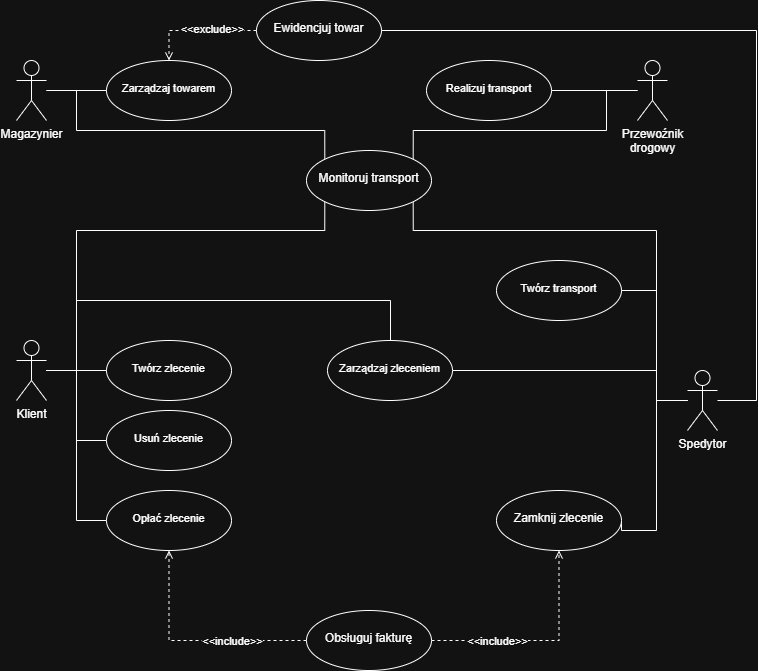

The diagram above was exported from draw.io. Its source (the exported page's mxGraphModel, read from the mxfile embedded in the PNG):
<mxGraphModel dx="1286" dy="678" grid="1" gridSize="10" guides="1" tooltips="1" connect="1" arrows="1" fold="1" page="1" pageScale="1" pageWidth="827" pageHeight="1169" math="0" shadow="0">
  <root>
    <mxCell id="0" />
    <mxCell id="1" parent="0" />
    <mxCell id="oGUUPmm3ic9gE02Bkabq-20" edge="1" parent="1" source="oGUUPmm3ic9gE02Bkabq-9" style="edgeStyle=orthogonalEdgeStyle;rounded=0;orthogonalLoop=1;jettySize=auto;html=1;endArrow=none;endFill=0;" target="oGUUPmm3ic9gE02Bkabq-19" value="">
      <mxGeometry relative="1" as="geometry" />
    </mxCell>
    <mxCell id="CoR0yLhvJ335UT5GYh2F-10" edge="1" parent="1" source="oGUUPmm3ic9gE02Bkabq-9" style="edgeStyle=orthogonalEdgeStyle;rounded=0;orthogonalLoop=1;jettySize=auto;html=1;entryX=0;entryY=0;entryDx=0;entryDy=0;endArrow=none;endFill=0;" target="oGUUPmm3ic9gE02Bkabq-37">
      <mxGeometry relative="1" as="geometry">
        <Array as="points">
          <mxPoint x="100" y="110" />
          <mxPoint x="100" y="150" />
          <mxPoint x="348" y="150" />
        </Array>
      </mxGeometry>
    </mxCell>
    <mxCell id="oGUUPmm3ic9gE02Bkabq-9" parent="1" style="shape=umlActor;verticalLabelPosition=bottom;verticalAlign=top;html=1;outlineConnect=0;" value="Magazynier" vertex="1">
      <mxGeometry height="60" width="30" x="40" y="80" as="geometry" />
    </mxCell>
    <mxCell id="oGUUPmm3ic9gE02Bkabq-36" edge="1" parent="1" source="oGUUPmm3ic9gE02Bkabq-11" style="edgeStyle=orthogonalEdgeStyle;rounded=0;orthogonalLoop=1;jettySize=auto;html=1;entryX=1;entryY=0.5;entryDx=0;entryDy=0;endArrow=none;endFill=0;" target="oGUUPmm3ic9gE02Bkabq-35">
      <mxGeometry relative="1" as="geometry" />
    </mxCell>
    <mxCell id="CoR0yLhvJ335UT5GYh2F-12" edge="1" parent="1" source="oGUUPmm3ic9gE02Bkabq-11" style="edgeStyle=orthogonalEdgeStyle;rounded=0;orthogonalLoop=1;jettySize=auto;html=1;entryX=1;entryY=0;entryDx=0;entryDy=0;endArrow=none;endFill=0;" target="oGUUPmm3ic9gE02Bkabq-37">
      <mxGeometry relative="1" as="geometry">
        <Array as="points">
          <mxPoint x="630" y="110" />
          <mxPoint x="630" y="150" />
          <mxPoint x="437" y="150" />
        </Array>
      </mxGeometry>
    </mxCell>
    <mxCell id="oGUUPmm3ic9gE02Bkabq-11" parent="1" style="shape=umlActor;verticalLabelPosition=bottom;verticalAlign=top;html=1;outlineConnect=0;" value="Przewoźnik&lt;div&gt;drogowy&lt;/div&gt;" vertex="1">
      <mxGeometry height="60" width="30" x="661" y="80" as="geometry" />
    </mxCell>
    <mxCell id="oGUUPmm3ic9gE02Bkabq-28" edge="1" parent="1" source="oGUUPmm3ic9gE02Bkabq-12" style="edgeStyle=orthogonalEdgeStyle;rounded=0;orthogonalLoop=1;jettySize=auto;html=1;entryX=0;entryY=0.5;entryDx=0;entryDy=0;endArrow=none;endFill=0;" target="oGUUPmm3ic9gE02Bkabq-27">
      <mxGeometry relative="1" as="geometry" />
    </mxCell>
    <mxCell id="oGUUPmm3ic9gE02Bkabq-30" edge="1" parent="1" source="oGUUPmm3ic9gE02Bkabq-12" style="edgeStyle=orthogonalEdgeStyle;rounded=0;orthogonalLoop=1;jettySize=auto;html=1;entryX=0;entryY=0.5;entryDx=0;entryDy=0;endArrow=none;endFill=0;" target="oGUUPmm3ic9gE02Bkabq-29">
      <mxGeometry relative="1" as="geometry" />
    </mxCell>
    <mxCell id="oGUUPmm3ic9gE02Bkabq-34" edge="1" parent="1" source="oGUUPmm3ic9gE02Bkabq-12" style="edgeStyle=orthogonalEdgeStyle;rounded=0;orthogonalLoop=1;jettySize=auto;html=1;entryX=0;entryY=0.5;entryDx=0;entryDy=0;endArrow=none;endFill=0;" target="oGUUPmm3ic9gE02Bkabq-33">
      <mxGeometry relative="1" as="geometry" />
    </mxCell>
    <mxCell id="CoR0yLhvJ335UT5GYh2F-11" edge="1" parent="1" source="oGUUPmm3ic9gE02Bkabq-12" style="edgeStyle=orthogonalEdgeStyle;rounded=0;orthogonalLoop=1;jettySize=auto;html=1;entryX=0;entryY=1;entryDx=0;entryDy=0;endArrow=none;endFill=0;" target="oGUUPmm3ic9gE02Bkabq-37">
      <mxGeometry relative="1" as="geometry">
        <Array as="points">
          <mxPoint x="100" y="390" />
          <mxPoint x="100" y="250" />
          <mxPoint x="348" y="250" />
        </Array>
      </mxGeometry>
    </mxCell>
    <mxCell id="oGUUPmm3ic9gE02Bkabq-12" parent="1" style="shape=umlActor;verticalLabelPosition=bottom;verticalAlign=top;html=1;outlineConnect=0;" value="Klient" vertex="1">
      <mxGeometry height="60" width="30" x="40" y="360" as="geometry" />
    </mxCell>
    <mxCell id="oGUUPmm3ic9gE02Bkabq-25" edge="1" parent="1" source="oGUUPmm3ic9gE02Bkabq-13" style="edgeStyle=orthogonalEdgeStyle;rounded=0;orthogonalLoop=1;jettySize=auto;html=1;entryX=1;entryY=0.5;entryDx=0;entryDy=0;endArrow=none;endFill=0;" target="oGUUPmm3ic9gE02Bkabq-24">
      <mxGeometry relative="1" as="geometry">
        <Array as="points">
          <mxPoint x="680" y="420" />
          <mxPoint x="680" y="390" />
        </Array>
      </mxGeometry>
    </mxCell>
    <mxCell id="oGUUPmm3ic9gE02Bkabq-32" edge="1" parent="1" source="oGUUPmm3ic9gE02Bkabq-13" style="edgeStyle=orthogonalEdgeStyle;rounded=0;orthogonalLoop=1;jettySize=auto;html=1;entryX=1;entryY=0.5;entryDx=0;entryDy=0;endArrow=none;endFill=0;" target="oGUUPmm3ic9gE02Bkabq-31">
      <mxGeometry relative="1" as="geometry">
        <Array as="points">
          <mxPoint x="680" y="420" />
          <mxPoint x="680" y="310" />
        </Array>
      </mxGeometry>
    </mxCell>
    <mxCell id="oGUUPmm3ic9gE02Bkabq-43" edge="1" parent="1" source="oGUUPmm3ic9gE02Bkabq-13" style="edgeStyle=orthogonalEdgeStyle;rounded=0;orthogonalLoop=1;jettySize=auto;html=1;entryX=1;entryY=0.5;entryDx=0;entryDy=0;endArrow=none;endFill=0;" target="oGUUPmm3ic9gE02Bkabq-42">
      <mxGeometry relative="1" as="geometry">
        <Array as="points">
          <mxPoint x="680" y="420" />
          <mxPoint x="680" y="550" />
        </Array>
      </mxGeometry>
    </mxCell>
    <mxCell id="CoR0yLhvJ335UT5GYh2F-13" edge="1" parent="1" source="oGUUPmm3ic9gE02Bkabq-13" style="edgeStyle=orthogonalEdgeStyle;rounded=0;orthogonalLoop=1;jettySize=auto;html=1;entryX=1;entryY=1;entryDx=0;entryDy=0;endArrow=none;endFill=0;" target="oGUUPmm3ic9gE02Bkabq-37">
      <mxGeometry relative="1" as="geometry">
        <Array as="points">
          <mxPoint x="680" y="420" />
          <mxPoint x="680" y="250" />
          <mxPoint x="437" y="250" />
        </Array>
      </mxGeometry>
    </mxCell>
    <mxCell id="oGUUPmm3ic9gE02Bkabq-13" parent="1" style="shape=umlActor;verticalLabelPosition=bottom;verticalAlign=top;html=1;outlineConnect=0;" value="Spedytor" vertex="1">
      <mxGeometry height="60" width="30" x="711" y="390" as="geometry" />
    </mxCell>
    <mxCell id="oGUUPmm3ic9gE02Bkabq-19" parent="1" style="ellipse;whiteSpace=wrap;html=1;verticalAlign=top;" value="&lt;div&gt;&lt;font style=&quot;font-size: 11px;&quot;&gt;&lt;br&gt;&lt;/font&gt;&lt;/div&gt;&lt;font style=&quot;font-size: 11px;&quot;&gt;Zarządzaj towarem&lt;/font&gt;" vertex="1">
      <mxGeometry height="60" width="125" x="130" y="80" as="geometry" />
    </mxCell>
    <mxCell id="oGUUPmm3ic9gE02Bkabq-24" parent="1" style="ellipse;whiteSpace=wrap;html=1;verticalAlign=top;" value="&lt;div&gt;&lt;font style=&quot;font-size: 11px;&quot;&gt;&lt;br&gt;&lt;/font&gt;&lt;/div&gt;&lt;font style=&quot;font-size: 11px;&quot;&gt;Zarządzaj zleceniem&lt;/font&gt;" vertex="1">
      <mxGeometry height="60" width="125" x="351" y="360" as="geometry" />
    </mxCell>
    <mxCell id="oGUUPmm3ic9gE02Bkabq-27" parent="1" style="ellipse;whiteSpace=wrap;html=1;verticalAlign=top;" value="&lt;div&gt;&lt;font style=&quot;font-size: 11px;&quot;&gt;&lt;br&gt;&lt;/font&gt;&lt;/div&gt;&lt;font style=&quot;font-size: 11px;&quot;&gt;Twórz zlecenie&lt;/font&gt;" vertex="1">
      <mxGeometry height="60" width="125" x="130" y="360" as="geometry" />
    </mxCell>
    <mxCell id="oGUUPmm3ic9gE02Bkabq-29" parent="1" style="ellipse;whiteSpace=wrap;html=1;verticalAlign=top;" value="&lt;div&gt;&lt;font style=&quot;font-size: 11px;&quot;&gt;&lt;br&gt;&lt;/font&gt;&lt;/div&gt;&lt;font style=&quot;font-size: 11px;&quot;&gt;Usuń zlecenie&lt;/font&gt;" vertex="1">
      <mxGeometry height="60" width="125" x="130" y="430" as="geometry" />
    </mxCell>
    <mxCell id="oGUUPmm3ic9gE02Bkabq-31" parent="1" style="ellipse;whiteSpace=wrap;html=1;verticalAlign=top;" value="&lt;div&gt;&lt;font style=&quot;font-size: 11px;&quot;&gt;&lt;br&gt;&lt;/font&gt;&lt;/div&gt;&lt;font style=&quot;font-size: 11px;&quot;&gt;Twórz transport&lt;/font&gt;" vertex="1">
      <mxGeometry height="60" width="125" x="520" y="280" as="geometry" />
    </mxCell>
    <mxCell id="oGUUPmm3ic9gE02Bkabq-33" parent="1" style="ellipse;whiteSpace=wrap;html=1;verticalAlign=top;" value="&lt;div&gt;&lt;font style=&quot;font-size: 11px;&quot;&gt;&lt;br&gt;&lt;/font&gt;&lt;/div&gt;&lt;font style=&quot;font-size: 11px;&quot;&gt;Opłać zlecenie&lt;/font&gt;" vertex="1">
      <mxGeometry height="60" width="125" x="130" y="510" as="geometry" />
    </mxCell>
    <mxCell id="oGUUPmm3ic9gE02Bkabq-35" parent="1" style="ellipse;whiteSpace=wrap;html=1;verticalAlign=top;" value="&lt;div&gt;&lt;font style=&quot;font-size: 11px;&quot;&gt;&lt;br&gt;&lt;/font&gt;&lt;/div&gt;&lt;font style=&quot;font-size: 11px;&quot;&gt;Realizuj transport&lt;/font&gt;" vertex="1">
      <mxGeometry height="60" width="125" x="450" y="80" as="geometry" />
    </mxCell>
    <mxCell id="oGUUPmm3ic9gE02Bkabq-37" parent="1" style="ellipse;whiteSpace=wrap;html=1;verticalAlign=top;" value="&lt;div&gt;&lt;br&gt;&lt;/div&gt;&lt;div&gt;Monitoruj transport&lt;/div&gt;" vertex="1">
      <mxGeometry height="60" width="125" x="330" y="170" as="geometry" />
    </mxCell>
    <mxCell id="oGUUPmm3ic9gE02Bkabq-42" parent="1" style="ellipse;whiteSpace=wrap;html=1;verticalAlign=top;" value="&lt;br&gt;&lt;div&gt;Zamknij zlecenie&lt;/div&gt;" vertex="1">
      <mxGeometry height="60" width="125" x="520" y="510" as="geometry" />
    </mxCell>
    <mxCell id="oGUUPmm3ic9gE02Bkabq-45" edge="1" parent="1" source="oGUUPmm3ic9gE02Bkabq-44" style="edgeStyle=orthogonalEdgeStyle;rounded=0;orthogonalLoop=1;jettySize=auto;html=1;entryX=0.5;entryY=0;entryDx=0;entryDy=0;dashed=1;endArrow=open;endFill=0;" target="oGUUPmm3ic9gE02Bkabq-19">
      <mxGeometry relative="1" as="geometry" />
    </mxCell>
    <mxCell id="oGUUPmm3ic9gE02Bkabq-46" connectable="0" parent="oGUUPmm3ic9gE02Bkabq-45" style="edgeLabel;html=1;align=center;verticalAlign=middle;resizable=0;points=[];" value="&amp;lt;&amp;lt;exclude&amp;gt;&amp;gt;" vertex="1">
      <mxGeometry relative="1" x="0.0017" y="-2" as="geometry">
        <mxPoint x="14" as="offset" />
      </mxGeometry>
    </mxCell>
    <mxCell id="CoR0yLhvJ335UT5GYh2F-9" edge="1" parent="1" source="oGUUPmm3ic9gE02Bkabq-44" style="edgeStyle=orthogonalEdgeStyle;rounded=0;orthogonalLoop=1;jettySize=auto;html=1;exitX=1;exitY=0.5;exitDx=0;exitDy=0;endArrow=none;endFill=0;">
      <mxGeometry relative="1" as="geometry">
        <Array as="points">
          <mxPoint x="780" y="50" />
          <mxPoint x="780" y="420" />
          <mxPoint x="741" y="420" />
        </Array>
        <mxPoint x="420.0000000000002" y="50" as="sourcePoint" />
        <mxPoint x="741" y="420" as="targetPoint" />
      </mxGeometry>
    </mxCell>
    <mxCell id="oGUUPmm3ic9gE02Bkabq-44" parent="1" style="ellipse;whiteSpace=wrap;html=1;verticalAlign=top;" value="&lt;br&gt;&lt;div&gt;Ewidencjuj towar&lt;/div&gt;" vertex="1">
      <mxGeometry height="60" width="125" x="280" y="20" as="geometry" />
    </mxCell>
    <mxCell id="OOGcXJS5BmJUQsSADxLm-2" edge="1" parent="1" source="OOGcXJS5BmJUQsSADxLm-1" style="edgeStyle=orthogonalEdgeStyle;rounded=0;orthogonalLoop=1;jettySize=auto;html=1;entryX=0.5;entryY=1;entryDx=0;entryDy=0;dashed=1;endArrow=open;endFill=0;" target="oGUUPmm3ic9gE02Bkabq-33">
      <mxGeometry relative="1" as="geometry" />
    </mxCell>
    <mxCell id="OOGcXJS5BmJUQsSADxLm-3" connectable="0" parent="OOGcXJS5BmJUQsSADxLm-2" style="edgeLabel;html=1;align=center;verticalAlign=middle;resizable=0;points=[];" value="&amp;lt;&amp;lt;include&amp;gt;&amp;gt;" vertex="1">
      <mxGeometry relative="1" x="-0.1742" y="1" as="geometry">
        <mxPoint x="19" y="-1" as="offset" />
      </mxGeometry>
    </mxCell>
    <mxCell id="CoR0yLhvJ335UT5GYh2F-2" edge="1" parent="1" source="OOGcXJS5BmJUQsSADxLm-1" style="edgeStyle=orthogonalEdgeStyle;rounded=0;orthogonalLoop=1;jettySize=auto;html=1;exitX=1;exitY=0.5;exitDx=0;exitDy=0;entryX=0.5;entryY=1;entryDx=0;entryDy=0;dashed=1;endArrow=open;endFill=0;" target="oGUUPmm3ic9gE02Bkabq-42">
      <mxGeometry relative="1" as="geometry" />
    </mxCell>
    <mxCell id="CoR0yLhvJ335UT5GYh2F-4" connectable="0" parent="CoR0yLhvJ335UT5GYh2F-2" style="edgeLabel;html=1;align=center;verticalAlign=middle;resizable=0;points=[];" value="&amp;lt;&amp;lt;include&amp;gt;&amp;gt;" vertex="1">
      <mxGeometry relative="1" x="0.0092" y="-1" as="geometry">
        <mxPoint x="-45" y="-1" as="offset" />
      </mxGeometry>
    </mxCell>
    <mxCell id="OOGcXJS5BmJUQsSADxLm-1" parent="1" style="ellipse;whiteSpace=wrap;html=1;verticalAlign=top;" value="&lt;br&gt;&lt;div&gt;Obsługuj fakturę&lt;/div&gt;" vertex="1">
      <mxGeometry height="60" width="125" x="330" y="630" as="geometry" />
    </mxCell>
    <mxCell id="CoR0yLhvJ335UT5GYh2F-16" edge="1" parent="1" style="edgeStyle=orthogonalEdgeStyle;rounded=0;orthogonalLoop=1;jettySize=auto;html=1;endArrow=none;endFill=0;">
      <mxGeometry relative="1" as="geometry">
        <Array as="points">
          <mxPoint x="414" y="320" />
          <mxPoint x="100" y="320" />
          <mxPoint x="100" y="390" />
        </Array>
        <mxPoint x="414" y="360" as="sourcePoint" />
        <mxPoint x="70" y="390" as="targetPoint" />
      </mxGeometry>
    </mxCell>
  </root>
</mxGraphModel>